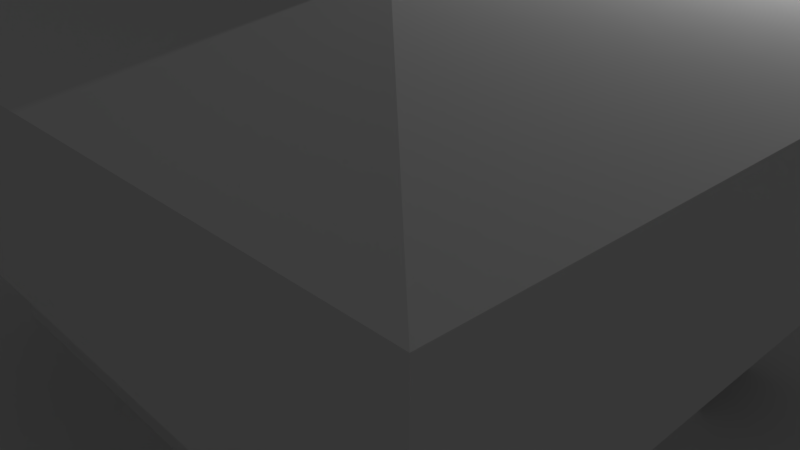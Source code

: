 # Source: Quiosque2.blend  (saved by Blender 2.79.0; exported with 4.5.12 LTS)
import bpy
from mathutils import Matrix  # noqa: F401  (used for matrix-valued properties, if any)

bpy.ops.wm.read_factory_settings(use_empty=True)
scene = bpy.context.scene
scene.name = 'Scene'

# ---- collections
col_collection_1 = bpy.data.collections.new('Collection 1'); scene.collection.children.link(col_collection_1)

# ---- world
world_world = bpy.data.worlds.new('World'); scene.world = world_world
world_world.color = (0.05088, 0.05088, 0.05088)
world_world.use_sun_shadow = False
world_world.sun_shadow_jitter_overblur = 0.0
world_world.cycles.sampling_method = 'MANUAL'

# ---- cameras
cam_camera = bpy.data.cameras.new('Camera')
cam_camera.clip_end = 100.0
cam_camera.lens = 35.0
cam_camera.sensor_width = 32.0
cam_camera.sensor_height = 18.0
cam_camera.ortho_scale = 7.314
cam_camera.dof.focus_distance = 0.0
cam_camera.dof.aperture_fstop = 128.0

# ---- lights
light_lamp = bpy.data.lights.new('Lamp', 'POINT')
light_lamp.transmission_factor = 0.0
light_lamp.cutoff_distance = 30.0
light_lamp.energy = 100.0
light_lamp.shadow_buffer_clip_start = 1.001
light_lamp.shadow_soft_size = 0.1
light_lamp.shadow_maximum_resolution = 0.006
light_lamp.use_absolute_resolution = True

# ---- meshes
me_plane_009 = bpy.data.meshes.new('Plane.009')
me_plane_009.from_pydata([(-1.0, -1.0, 0.0), (1.0, -1.0, 0.0), (-1.0, 1.0, 0.0), (1.0, 1.0, 0.0)], [], [(0, 1, 3, 2)])
me_plane_009.use_remesh_preserve_volume = False
me_plane_009.use_remesh_preserve_attributes = False
me_plane_009.use_mirror_vertex_groups = False
me_plane_009.update()
me_plane_007 = bpy.data.meshes.new('Plane.007')
me_plane_007.from_pydata([(-0.075, -0.075, 0.0), (0.075, -0.075, 0.0), (-0.075, 0.075, 0.0), (0.075, 0.075, 0.0), (-0.075, 0.375, 0.0), (0.075, 0.375, 0.0), (-0.375, -0.075, 0.0), (-0.375, 0.075, 0.0), (-0.075, 2.875, 0.0), (0.075, 2.875, 0.0), (-0.075, 3.025, 0.0), (0.075, 3.025, 0.0), (-0.075, 5.525, 0.0), (0.075, 5.525, 0.0), (-0.075, 5.825, 0.0), (0.075, 5.825, 0.0), (-0.075, 5.975, 0.0), (0.075, 5.975, 0.0), (-0.375, 5.825, 0.0), (-0.375, 5.975, 0.0), (-1.875, 5.825, 0.0), (-1.875, 5.975, 0.0), (-3.875, 5.825, 0.0), (-3.875, 5.975, 0.0), (-4.875, 5.825, 0.0), (-4.875, 5.975, 0.0), (-5.175, 5.825, 0.0), (-5.175, 5.975, 0.0), (-5.325, 5.825, 0.0), (-5.325, 5.975, 0.0), (-1.875, -0.075, 0.0), (-1.875, 0.075, 0.0), (-4.875, -0.075, 0.0), (-4.875, 0.075, 0.0), (-5.175, -0.075, 0.0), (-5.175, 0.075, 0.0), (-5.325, -0.075, 0.0), (-5.325, 0.075, 0.0), (-0.075, 0.075, 1.0), (-0.075, -0.075, 1.0), (0.075, -0.075, 1.0), (0.075, 0.075, 1.0), (0.075, 0.375, 1.0), (-0.075, 0.375, 1.0), (-0.375, 0.075, 1.0), (-0.375, -0.075, 1.0), (0.075, 2.875, 1.0), (-0.075, 2.875, 1.0), (0.075, 3.025, 1.0), (-0.075, 3.025, 1.0), (0.075, 5.525, 1.0), (-0.075, 5.525, 1.0), (0.075, 5.825, 1.0), (-0.075, 5.825, 1.0), (0.075, 5.975, 1.0), (-0.075, 5.975, 1.0), (-0.375, 5.975, 1.0), (-0.375, 5.825, 1.0), (-1.875, 5.975, 1.0), (-1.875, 5.825, 1.0), (-3.875, 5.975, 1.0), (-3.875, 5.825, 1.0), (-4.875, 5.975, 1.0), (-4.875, 5.825, 1.0), (-5.175, 5.975, 1.0), (-5.175, 5.825, 1.0), (-5.325, 5.975, 1.0), (-5.325, 5.825, 1.0), (-1.875, 0.075, 1.0), (-1.875, -0.075, 1.0), (-4.875, 0.075, 1.0), (-4.875, -0.075, 1.0), (-5.175, 0.075, 1.0), (-5.175, -0.075, 1.0), (-5.325, 0.075, 1.0), (-5.325, -0.075, 1.0), (-0.075, 0.075, 1.15), (-0.075, -0.075, 1.15), (0.075, -0.075, 1.15), (0.075, 0.075, 1.15), (0.075, 0.375, 1.15), (-0.075, 0.375, 1.15), (-0.375, 0.075, 1.15), (-0.375, -0.075, 1.15), (0.075, 2.875, 1.15), (-0.075, 2.875, 1.15), (0.075, 3.025, 1.15), (-0.075, 3.025, 1.15), (0.075, 5.525, 1.15), (-0.075, 5.525, 1.15), (0.075, 5.825, 1.15), (-0.075, 5.825, 1.15), (0.075, 5.975, 1.15), (-0.075, 5.975, 1.15), (-0.375, 5.975, 1.15), (-0.375, 5.825, 1.15), (-1.875, 5.975, 1.15), (-1.875, 5.825, 1.15), (-3.875, 5.975, 1.15), (-3.875, 5.825, 1.15), (-4.875, 5.975, 1.15), (-4.875, 5.825, 1.15), (-5.175, 5.975, 1.15), (-5.175, 5.825, 1.15), (-5.325, 5.975, 1.15), (-5.325, 5.825, 1.15), (-1.875, 0.075, 1.15), (-1.875, -0.075, 1.15), (-4.875, 0.075, 1.15), (-4.875, -0.075, 1.15), (-5.175, 0.075, 1.15), (-5.175, -0.075, 1.15), (-5.325, 0.075, 1.15), (-5.325, -0.075, 1.15), (-0.075, 0.075, 2.15), (-0.075, -0.075, 2.15), (0.075, -0.075, 2.15), (0.075, 0.075, 2.15), (0.075, 0.375, 2.15), (-0.075, 0.375, 2.15), (-0.375, 0.075, 2.15), (-0.375, -0.075, 2.15), (0.075, 2.875, 2.15), (-0.075, 2.875, 2.15), (0.075, 3.025, 2.15), (-0.075, 3.025, 2.15), (0.075, 5.525, 2.15), (-0.075, 5.525, 2.15), (0.075, 5.825, 2.15), (-0.075, 5.825, 2.15), (0.075, 5.975, 2.15), (-0.075, 5.975, 2.15), (-0.375, 5.975, 2.15), (-0.375, 5.825, 2.15), (-1.875, 5.975, 2.15), (-1.875, 5.825, 2.15), (-3.875, 5.975, 2.15), (-3.875, 5.825, 2.15), (-4.875, 5.975, 2.15), (-4.875, 5.825, 2.15), (-5.175, 5.975, 2.15), (-5.175, 5.825, 2.15), (-5.325, 5.975, 2.15), (-5.325, 5.825, 2.15), (-1.875, 0.075, 2.15), (-1.875, -0.075, 2.15), (-4.875, 0.075, 2.15), (-4.875, -0.075, 2.15), (-5.175, 0.075, 2.15), (-5.175, -0.075, 2.15), (-5.325, 0.075, 2.15), (-5.325, -0.075, 2.15), (-0.075, 0.075, 2.3), (-0.075, -0.075, 2.3), (0.075, -0.075, 2.3), (0.075, 0.075, 2.3), (0.075, 0.375, 2.3), (-0.075, 0.375, 2.3), (-0.375, 0.075, 2.3), (-0.375, -0.075, 2.3), (0.075, 2.875, 2.3), (-0.075, 2.875, 2.3), (0.075, 3.025, 2.3), (-0.075, 3.025, 2.3), (0.075, 5.525, 2.3), (-0.075, 5.525, 2.3), (0.075, 5.825, 2.3), (-0.075, 5.825, 2.3), (0.075, 5.975, 2.3), (-0.075, 5.975, 2.3), (-0.375, 5.975, 2.3), (-0.375, 5.825, 2.3), (-1.875, 5.975, 2.3), (-1.875, 5.825, 2.3), (-3.875, 5.975, 2.3), (-3.875, 5.825, 2.3), (-4.875, 5.975, 2.3), (-4.875, 5.825, 2.3), (-5.175, 5.975, 2.3), (-5.175, 5.825, 2.3), (-5.325, 5.975, 2.3), (-5.325, 5.825, 2.3), (-1.875, 0.075, 2.3), (-1.875, -0.075, 2.3), (-4.875, 0.075, 2.3), (-4.875, -0.075, 2.3), (-5.175, 0.075, 2.3), (-5.175, -0.075, 2.3), (-5.325, 0.075, 2.3), (-5.325, -0.075, 2.3), (-0.075, 5.825, 1.075), (-1.875, 5.975, 1.075), (0.075, 0.075, 1.075), (0.075, 0.375, 1.075), (-1.875, 0.075, 1.075), (-4.875, 0.075, 1.075), (-1.875, 5.825, 1.075), (-0.075, 0.375, 1.075), (-0.075, 0.075, 1.075), (-4.875, -0.075, 1.075), (-1.875, -0.075, 1.075), (0.075, 3.025, 1.075), (0.075, 5.525, 1.075), (-3.875, 5.975, 1.075), (-3.875, 5.825, 1.075), (-0.075, 5.525, 1.075), (-0.075, 3.025, 1.075), (-4.875, 5.975, 1.075), (-4.875, 5.825, 1.075), (0.075, 5.825, 1.075), (-5.175, -0.075, 1.075), (-0.075, -0.075, 1.075), (-0.375, -0.075, 1.075), (-0.075, 5.975, 1.075), (0.075, 5.975, 1.075), (-5.175, 0.075, 1.075), (-0.375, 0.075, 1.075), (-5.175, 5.825, 1.075), (-5.325, -0.075, 1.075), (-5.325, 0.075, 1.075), (-5.175, 5.975, 1.075), (-0.075, 2.875, 1.075), (-5.325, 5.825, 1.075), (-5.325, 5.975, 1.075), (0.075, 2.875, 1.075), (-0.375, 5.825, 1.075), (-0.375, 5.975, 1.075), (0.075, -0.075, 1.075), (0.5537, 0.375, 1.075), (0.5537, 0.375, 1.15), (0.5537, 5.525, 1.075), (0.5537, 5.525, 1.15), (0.5537, -0.075, 1.15), (0.5537, 0.075, 1.15), (0.5537, 2.875, 1.15), (0.5537, 3.025, 1.15), (0.5537, 5.825, 1.15), (0.5537, 5.975, 1.15), (0.5537, 5.825, 1.075), (0.5537, 2.875, 1.075), (0.5537, -0.075, 1.075), (0.5537, 0.075, 1.075), (0.5537, 3.025, 1.075), (0.5537, 5.975, 1.075), (1.252, -1.393, 2.384), (1.252, 7.293, 2.384), (-6.502, 7.293, 2.384), (-6.502, -1.393, 2.384), (1.252, -1.393, 3.774), (1.252, 7.293, 3.774), (-6.502, 7.293, 3.774), (-6.502, -1.393, 3.774), (-1.073, 1.212, 4.303), (-1.073, 4.688, 4.303), (-4.177, 4.688, 4.303), (-4.177, 1.212, 4.303), (-1.073, 1.212, 5.261), (-1.073, 4.688, 5.261), (-4.177, 4.688, 5.261), (-4.177, 1.212, 5.261), (-1.76, 1.981, 5.261), (-1.76, 3.919, 5.261), (-3.49, 3.919, 5.261), (-3.49, 1.981, 5.261), (-1.76, 1.981, 4.594), (-1.76, 3.919, 4.594), (-3.49, 3.919, 4.594), (-3.49, 1.981, 4.594)], [], [(16, 19, 56, 55), (29, 28, 67, 66), (36, 34, 73, 75), (18, 14, 53, 57), (25, 27, 64, 62), (5, 9, 46, 42), (37, 36, 75, 74), (26, 24, 63, 65), (8, 4, 43, 47), (33, 35, 72, 70), (15, 17, 54, 52), (22, 23, 25, 24), (34, 32, 71, 73), (2, 7, 44, 38), (17, 16, 55, 54), (6, 0, 39, 45), (31, 33, 70, 68), (13, 15, 52, 50), (24, 25, 62, 63), (217, 208, 101, 103), (198, 216, 82, 76), (195, 215, 110, 108), (214, 213, 93, 92), (212, 211, 77, 83), (210, 199, 109, 111), (227, 192, 241, 240), (208, 207, 100, 101), (190, 205, 89, 91), (191, 203, 98, 96), (86, 84, 234, 235), (194, 195, 108, 106), (204, 196, 97, 99), (197, 198, 76, 81), (199, 200, 107, 109), (209, 214, 243, 238), (203, 204, 99, 98), (205, 206, 87, 89), (10, 8, 47, 49), (0, 1, 40, 39), (28, 37, 74, 67), (9, 11, 48, 46), (27, 29, 66, 64), (1, 3, 41, 40), (20, 18, 57, 59), (35, 26, 65, 72), (19, 21, 58, 56), (12, 10, 49, 51), (30, 6, 45, 69), (23, 22, 61, 60), (11, 13, 50, 48), (7, 31, 68, 44), (4, 2, 38, 43), (22, 20, 59, 61), (3, 5, 42, 41), (21, 23, 60, 58), (14, 12, 51, 53), (32, 30, 69, 71), (105, 112, 150, 143), (95, 91, 129, 133), (94, 95, 133, 132), (81, 80, 84, 85), (104, 105, 143, 142), (87, 86, 88, 89), (113, 111, 149, 151), (90, 92, 130, 128), (100, 102, 140, 138), (95, 94, 96, 97), (85, 84, 122, 123), (112, 113, 151, 150), (103, 101, 139, 141), (83, 82, 106, 107), (76, 82, 120, 114), (108, 110, 148, 146), (92, 93, 131, 130), (83, 77, 115, 121), (219, 218, 113, 112), (207, 220, 102, 100), (90, 88, 231, 236), (218, 210, 111, 113), (221, 197, 81, 85), (223, 222, 105, 104), (202, 209, 238, 230), (225, 190, 91, 95), (222, 219, 112, 105), (220, 223, 104, 102), (213, 226, 94, 93), (215, 217, 103, 110), (206, 221, 85, 87), (211, 227, 78, 77), (80, 79, 233, 229), (200, 212, 83, 107), (214, 92, 237, 243), (196, 225, 95, 97), (216, 194, 106, 82), (226, 191, 96, 94), (126, 128, 166, 164), (141, 139, 177, 179), (151, 149, 187, 189), (129, 127, 165, 167), (116, 117, 155, 154), (150, 151, 189, 188), (175, 177, 139, 137), (115, 116, 154, 153), (146, 148, 186, 184), (127, 125, 163, 165), (134, 136, 174, 172), (149, 147, 185, 187), (122, 124, 162, 160), (137, 135, 173, 175), (86, 87, 125, 124), (102, 104, 142, 140), (93, 94, 132, 131), (110, 103, 141, 148), (87, 85, 123, 125), (107, 106, 144, 145), (77, 78, 116, 115), (97, 96, 134, 135), (84, 86, 124, 122), (78, 79, 117, 116), (89, 88, 126, 127), (80, 81, 119, 118), (98, 99, 137, 136), (109, 107, 145, 147), (81, 76, 114, 119), (99, 97, 135, 137), (106, 108, 146, 144), (79, 80, 118, 117), (96, 98, 136, 134), (91, 89, 127, 129), (82, 83, 121, 120), (101, 100, 138, 139), (88, 90, 128, 126), (111, 109, 147, 149), (153, 154, 155, 152), (152, 155, 156, 157), (153, 152, 158, 159), (161, 160, 162, 163), (165, 164, 166, 167), (167, 166, 168, 169), (167, 169, 170, 171), (173, 172, 174, 175), (177, 176, 178, 179), (179, 178, 180, 181), (183, 182, 184, 185), (185, 184, 186, 187), (187, 186, 188, 189), (181, 188, 186, 179), (156, 160, 161, 157), (138, 140, 178, 176), (130, 131, 169, 168), (143, 150, 188, 181), (119, 114, 152, 157), (142, 143, 181, 180), (148, 141, 179, 186), (117, 118, 156, 155), (128, 130, 168, 166), (158, 182, 183, 159), (140, 142, 180, 178), (135, 133, 171, 173), (121, 115, 153, 159), (120, 144, 182, 158), (133, 129, 167, 171), (114, 120, 158, 152), (131, 132, 170, 169), (118, 122, 160, 156), (147, 145, 183, 185), (134, 132, 133, 135), (126, 124, 125, 127), (144, 146, 184, 182), (174, 176, 177, 175), (125, 123, 161, 163), (157, 161, 123, 119), (119, 123, 122, 118), (165, 163, 162, 164), (164, 162, 124, 126), (173, 171, 170, 172), (172, 170, 132, 134), (137, 139, 138, 136), (136, 138, 176, 174), (159, 183, 145, 121), (121, 145, 144, 120), (56, 58, 191, 226), (44, 68, 194, 216), (59, 57, 225, 196), (40, 41, 192, 227), (69, 45, 212, 200), (46, 48, 201, 224), (39, 40, 227, 211), (49, 47, 221, 206), (72, 65, 217, 215), (55, 56, 226, 213), (64, 66, 223, 220), (67, 74, 219, 222), (57, 53, 190, 225), (42, 46, 224, 193), (66, 67, 222, 223), (47, 43, 197, 221), (75, 73, 210, 218), (52, 54, 214, 209), (62, 64, 220, 207), (74, 75, 218, 219), (51, 49, 206, 205), (60, 61, 204, 203), (48, 50, 202, 201), (71, 69, 200, 199), (43, 38, 198, 197), (61, 59, 196, 204), (68, 70, 195, 194), (41, 42, 193, 192), (58, 60, 203, 191), (53, 51, 205, 190), (63, 62, 207, 208), (50, 52, 209, 202), (73, 71, 199, 210), (45, 39, 211, 212), (54, 55, 213, 214), (70, 72, 215, 195), (38, 44, 216, 198), (65, 63, 208, 217), (230, 238, 236, 231), (241, 228, 229, 233), (242, 230, 231, 235), (238, 243, 237, 236), (228, 239, 234, 229), (239, 242, 235, 234), (240, 241, 233, 232), (78, 227, 240, 232), (92, 90, 236, 237), (79, 78, 232, 233), (192, 193, 228, 241), (224, 201, 242, 239), (193, 224, 239, 228), (88, 86, 235, 231), (201, 202, 230, 242), (84, 80, 229, 234), (168, 154, 189, 180), (247, 251, 250, 246), (180, 246, 245, 168), (154, 244, 247, 189), (189, 247, 246, 180), (168, 245, 244, 154), (251, 255, 254, 250), (245, 249, 248, 244), (246, 250, 249, 245), (244, 248, 251, 247), (254, 258, 257, 253), (249, 253, 252, 248), (250, 254, 253, 249), (248, 252, 255, 251), (259, 263, 262, 258), (252, 256, 259, 255), (255, 259, 258, 254), (253, 257, 256, 252), (261, 265, 264, 260), (257, 261, 260, 256), (258, 262, 261, 257), (256, 260, 263, 259), (265, 266, 267, 264), (262, 266, 265, 261), (260, 264, 267, 263), (263, 267, 266, 262)])
me_plane_007.use_remesh_preserve_volume = False
me_plane_007.use_remesh_preserve_attributes = False
me_plane_007.use_mirror_vertex_groups = False
me_plane_007.update()

# ---- objects
ob_plane_003 = bpy.data.objects.new('Plane.003', me_plane_009)
ob_plane_002 = bpy.data.objects.new('Plane.002', me_plane_007)
ob_lamp = bpy.data.objects.new('Lamp', light_lamp)
ob_camera = bpy.data.objects.new('Camera', cam_camera)

# ---- transforms, parenting, visibility, modifiers, constraints
ob_plane_003.location = (8.285, -10.04, 0.0)
ob_plane_003.scale = (19.56, 19.56, 19.56)
ob_plane_003.lineart.crease_threshold = 0.0
ob_plane_002.location = (-1.436, -3.68, 0.0)
ob_plane_002.rotation_euler = (0.0, -0.0, 4.712)
ob_plane_002.lineart.crease_threshold = 0.0
ob_lamp.location = (4.076, 1.005, 5.904)
ob_lamp.rotation_euler = (0.6503, 0.05522, 1.866)
ob_lamp.lock_rotations_4d = False
ob_lamp.empty_display_type = 'ARROWS'
ob_lamp.color = (0.0, 0.0, 0.0, 0.0)
ob_lamp.lineart.crease_threshold = 0.0
ob_camera.location = (7.481, -6.508, 5.344)
ob_camera.rotation_euler = (1.109, 0.0, 0.8149)
ob_camera.lock_rotations_4d = False
ob_camera.empty_display_type = 'ARROWS'
ob_camera.color = (0.0, 0.0, 0.0, 0.0)
ob_camera.display_type = 'WIRE'
ob_camera.lineart.crease_threshold = 0.0

# ---- collection membership
col_collection_1.objects.link(ob_plane_003)
col_collection_1.objects.link(ob_plane_002)
col_collection_1.objects.link(ob_lamp)
col_collection_1.objects.link(ob_camera)

# ---- scene / render settings (as saved in the file)
scene.camera = ob_camera
scene.frame_start = 1; scene.frame_end = 250; scene.frame_set(1)
scene.render.engine = 'BLENDER_EEVEE_NEXT'
scene.render.resolution_percentage = 50
scene.render.dither_intensity = 0.0
scene.cycles.use_denoising = False
scene.cycles.samples = 128
scene.cycles.sampling_pattern = 'TABULATED_SOBOL'
scene.cycles.use_adaptive_sampling = False
scene.cycles.use_light_tree = False
scene.cycles.blur_glossy = 0.0
scene.cycles.sample_clamp_indirect = 0.0
scene.view_settings.view_transform = 'Standard'
bpy.context.view_layer.update()
